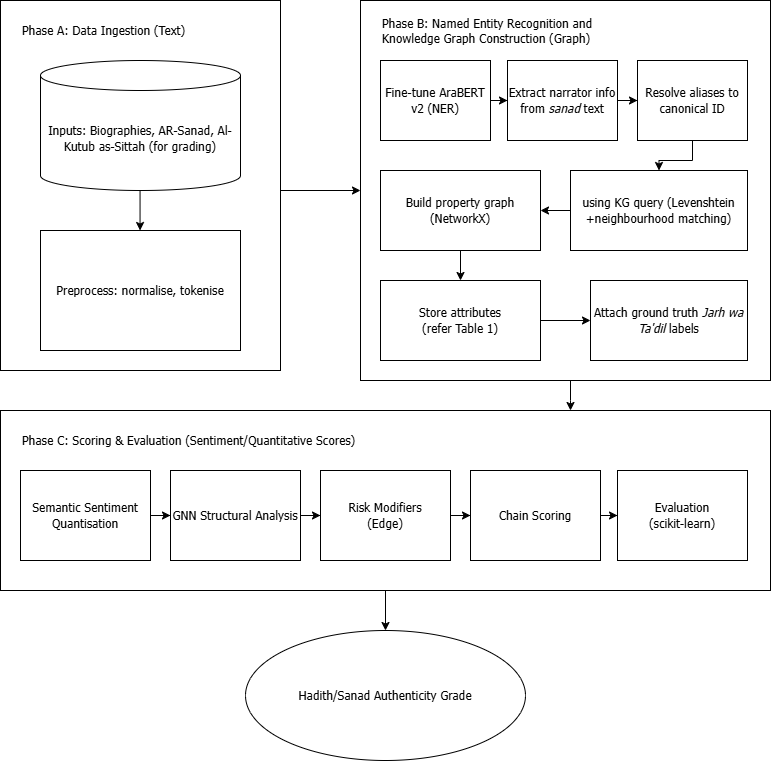

The diagram above was exported from draw.io. Its source (the exported page's mxGraphModel, read from the mxfile embedded in the PNG):
<mxGraphModel dx="1693" dy="1032" grid="1" gridSize="10" guides="1" tooltips="1" connect="1" arrows="1" fold="1" page="1" pageScale="1" pageWidth="1654" pageHeight="1169" math="0" shadow="0">
  <root>
    <mxCell id="0" />
    <mxCell id="1" parent="0" />
    <mxCell id="P_pnTVUgVCneHtDNisjz-1" parent="1" style="rounded=0;whiteSpace=wrap;html=1;" value="" vertex="1">
      <mxGeometry height="370" width="280" x="442" y="290" as="geometry" />
    </mxCell>
    <mxCell id="P_pnTVUgVCneHtDNisjz-2" parent="1" style="text;html=1;whiteSpace=wrap;strokeColor=none;fillColor=none;align=left;verticalAlign=middle;rounded=0;fontFamily=Tahoma;" value="Phase A: Data Ingestion (Text)" vertex="1">
      <mxGeometry height="30" width="200" x="462" y="305" as="geometry" />
    </mxCell>
    <mxCell id="P_pnTVUgVCneHtDNisjz-3" parent="1" style="shape=cylinder3;whiteSpace=wrap;html=1;boundedLbl=1;backgroundOutline=1;size=15;" value="&lt;font face=&quot;Tahoma&quot;&gt;Inputs: Biographies, AR‑Sanad, Al-Kutub as-Sittah (for grading)&lt;/font&gt;" vertex="1">
      <mxGeometry height="130" width="200" x="482" y="350" as="geometry" />
    </mxCell>
    <mxCell id="P_pnTVUgVCneHtDNisjz-4" edge="1" parent="1" style="endArrow=classic;html=1;rounded=0;" value="">
      <mxGeometry height="50" relative="1" width="50" as="geometry">
        <mxPoint x="581.55" y="480" as="sourcePoint" />
        <mxPoint x="581.55" y="520" as="targetPoint" />
      </mxGeometry>
    </mxCell>
    <mxCell id="P_pnTVUgVCneHtDNisjz-5" parent="1" style="rounded=0;whiteSpace=wrap;html=1;" value="&lt;font face=&quot;Tahoma&quot;&gt;Preprocess: normalise, tokenise&lt;/font&gt;" vertex="1">
      <mxGeometry height="120" width="200" x="482" y="520" as="geometry" />
    </mxCell>
    <mxCell id="P_pnTVUgVCneHtDNisjz-6" edge="1" parent="1" style="endArrow=classic;html=1;rounded=0;" value="">
      <mxGeometry height="50" relative="1" width="50" as="geometry">
        <mxPoint x="722" y="480" as="sourcePoint" />
        <mxPoint x="802" y="480" as="targetPoint" />
      </mxGeometry>
    </mxCell>
    <mxCell id="P_pnTVUgVCneHtDNisjz-7" parent="1" style="rounded=0;whiteSpace=wrap;html=1;" value="" vertex="1">
      <mxGeometry height="380" width="410" x="802" y="290" as="geometry" />
    </mxCell>
    <mxCell id="P_pnTVUgVCneHtDNisjz-8" parent="1" style="text;html=1;whiteSpace=wrap;strokeColor=none;fillColor=none;align=left;verticalAlign=middle;rounded=0;fontFamily=Tahoma;" value="Phase B:&amp;nbsp;Named Entity Recognition and Knowledge Graph Construction (Graph)" vertex="1">
      <mxGeometry height="40" width="240" x="822" y="300" as="geometry" />
    </mxCell>
    <mxCell id="P_pnTVUgVCneHtDNisjz-53" edge="1" parent="1" source="P_pnTVUgVCneHtDNisjz-11" style="edgeStyle=orthogonalEdgeStyle;rounded=0;orthogonalLoop=1;jettySize=auto;html=1;" target="P_pnTVUgVCneHtDNisjz-18" value="">
      <mxGeometry relative="1" as="geometry" />
    </mxCell>
    <mxCell id="P_pnTVUgVCneHtDNisjz-11" parent="1" style="rounded=0;whiteSpace=wrap;html=1;" value="&lt;font face=&quot;Tahoma&quot;&gt;using KG query (Levenshtein +neighbourhood matching)&lt;/font&gt;" vertex="1">
      <mxGeometry height="80" width="177" x="1012" y="460" as="geometry" />
    </mxCell>
    <mxCell id="P_pnTVUgVCneHtDNisjz-51" edge="1" parent="1" source="P_pnTVUgVCneHtDNisjz-12" style="edgeStyle=orthogonalEdgeStyle;rounded=0;orthogonalLoop=1;jettySize=auto;html=1;" target="P_pnTVUgVCneHtDNisjz-50" value="">
      <mxGeometry relative="1" as="geometry" />
    </mxCell>
    <mxCell id="P_pnTVUgVCneHtDNisjz-12" parent="1" style="rounded=0;whiteSpace=wrap;html=1;" value="&lt;font face=&quot;Tahoma&quot;&gt;Fine‑tune AraBERT v2 (NER)&lt;/font&gt;" vertex="1">
      <mxGeometry height="80" width="110" x="822" y="350" as="geometry" />
    </mxCell>
    <mxCell id="P_pnTVUgVCneHtDNisjz-54" edge="1" parent="1" source="P_pnTVUgVCneHtDNisjz-16" style="edgeStyle=orthogonalEdgeStyle;rounded=0;orthogonalLoop=1;jettySize=auto;html=1;" target="P_pnTVUgVCneHtDNisjz-11" value="">
      <mxGeometry relative="1" as="geometry" />
    </mxCell>
    <mxCell id="P_pnTVUgVCneHtDNisjz-16" parent="1" style="rounded=0;whiteSpace=wrap;html=1;" value="&lt;font face=&quot;Tahoma&quot;&gt;Resolve aliases to canonical ID&lt;/font&gt;" vertex="1">
      <mxGeometry height="80" width="110" x="1079" y="350" as="geometry" />
    </mxCell>
    <mxCell id="P_pnTVUgVCneHtDNisjz-57" edge="1" parent="1" source="P_pnTVUgVCneHtDNisjz-18" style="edgeStyle=orthogonalEdgeStyle;rounded=0;orthogonalLoop=1;jettySize=auto;html=1;" target="P_pnTVUgVCneHtDNisjz-22" value="">
      <mxGeometry relative="1" as="geometry" />
    </mxCell>
    <mxCell id="P_pnTVUgVCneHtDNisjz-18" parent="1" style="rounded=0;whiteSpace=wrap;html=1;" value="&lt;font face=&quot;Tahoma&quot;&gt;Build property graph (NetworkX)&lt;/font&gt;" vertex="1">
      <mxGeometry height="80" width="160" x="822" y="460" as="geometry" />
    </mxCell>
    <mxCell id="P_pnTVUgVCneHtDNisjz-56" edge="1" parent="1" source="P_pnTVUgVCneHtDNisjz-22" style="edgeStyle=orthogonalEdgeStyle;rounded=0;orthogonalLoop=1;jettySize=auto;html=1;" target="P_pnTVUgVCneHtDNisjz-25" value="">
      <mxGeometry relative="1" as="geometry" />
    </mxCell>
    <mxCell id="P_pnTVUgVCneHtDNisjz-22" parent="1" style="rounded=0;whiteSpace=wrap;html=1;" value="&lt;font face=&quot;Tahoma&quot;&gt;Store attributes &lt;br&gt;(refer Table 1)&lt;/font&gt;" vertex="1">
      <mxGeometry height="80" width="160" x="822" y="570" as="geometry" />
    </mxCell>
    <mxCell id="P_pnTVUgVCneHtDNisjz-25" parent="1" style="rounded=0;whiteSpace=wrap;html=1;" value="&lt;font face=&quot;Tahoma&quot;&gt;Attach ground truth &lt;i&gt;Jarh wa Ta'dil&lt;/i&gt; labels&lt;/font&gt;" vertex="1">
      <mxGeometry height="80" width="157" x="1032" y="570" as="geometry" />
    </mxCell>
    <mxCell id="iey8JCwlbHe8wGfbKmeO-3" edge="1" parent="1" source="P_pnTVUgVCneHtDNisjz-26" style="edgeStyle=orthogonalEdgeStyle;rounded=0;orthogonalLoop=1;jettySize=auto;html=1;" target="iey8JCwlbHe8wGfbKmeO-2" value="">
      <mxGeometry relative="1" as="geometry" />
    </mxCell>
    <mxCell id="P_pnTVUgVCneHtDNisjz-26" parent="1" style="rounded=0;whiteSpace=wrap;html=1;" value="" vertex="1">
      <mxGeometry height="180" width="770" x="442" y="700" as="geometry" />
    </mxCell>
    <mxCell id="P_pnTVUgVCneHtDNisjz-27" parent="1" style="text;html=1;whiteSpace=wrap;strokeColor=none;fillColor=none;align=left;verticalAlign=middle;rounded=0;fontFamily=Tahoma;" value="Phase C:&amp;nbsp;Scoring &amp;amp; Evaluation (Sentiment/Quantitative Scores)" vertex="1">
      <mxGeometry height="40" width="350" x="462" y="710" as="geometry" />
    </mxCell>
    <mxCell id="P_pnTVUgVCneHtDNisjz-61" edge="1" parent="1" source="P_pnTVUgVCneHtDNisjz-30" style="edgeStyle=orthogonalEdgeStyle;rounded=0;orthogonalLoop=1;jettySize=auto;html=1;" target="P_pnTVUgVCneHtDNisjz-45" value="">
      <mxGeometry relative="1" as="geometry" />
    </mxCell>
    <mxCell id="P_pnTVUgVCneHtDNisjz-30" parent="1" style="rounded=0;whiteSpace=wrap;html=1;" value="&lt;font face=&quot;Tahoma&quot;&gt;Semantic Sentiment Quantisation&lt;/font&gt;" vertex="1">
      <mxGeometry height="90" width="130" x="462" y="760" as="geometry" />
    </mxCell>
    <mxCell id="P_pnTVUgVCneHtDNisjz-42" edge="1" parent="1" style="endArrow=classic;html=1;rounded=0;" value="">
      <mxGeometry height="50" relative="1" width="50" as="geometry">
        <Array as="points">
          <mxPoint x="1012" y="690" />
        </Array>
        <mxPoint x="1012" y="670" as="sourcePoint" />
        <mxPoint x="1012" y="700" as="targetPoint" />
      </mxGeometry>
    </mxCell>
    <mxCell id="P_pnTVUgVCneHtDNisjz-62" edge="1" parent="1" source="P_pnTVUgVCneHtDNisjz-45" style="edgeStyle=orthogonalEdgeStyle;rounded=0;orthogonalLoop=1;jettySize=auto;html=1;" target="P_pnTVUgVCneHtDNisjz-46" value="">
      <mxGeometry relative="1" as="geometry" />
    </mxCell>
    <mxCell id="P_pnTVUgVCneHtDNisjz-45" parent="1" style="rounded=0;whiteSpace=wrap;html=1;" value="&lt;font face=&quot;Tahoma&quot;&gt;GNN Structural Analysis&lt;/font&gt;" vertex="1">
      <mxGeometry height="90" width="130" x="612" y="760" as="geometry" />
    </mxCell>
    <mxCell id="P_pnTVUgVCneHtDNisjz-63" edge="1" parent="1" source="P_pnTVUgVCneHtDNisjz-46" style="edgeStyle=orthogonalEdgeStyle;rounded=0;orthogonalLoop=1;jettySize=auto;html=1;" target="P_pnTVUgVCneHtDNisjz-47" value="">
      <mxGeometry relative="1" as="geometry" />
    </mxCell>
    <mxCell id="P_pnTVUgVCneHtDNisjz-46" parent="1" style="rounded=0;whiteSpace=wrap;html=1;" value="&lt;font face=&quot;Tahoma&quot;&gt;Risk Modifiers &lt;br&gt;(Edge)&lt;/font&gt;" vertex="1">
      <mxGeometry height="90" width="130" x="762" y="760" as="geometry" />
    </mxCell>
    <mxCell id="P_pnTVUgVCneHtDNisjz-64" edge="1" parent="1" source="P_pnTVUgVCneHtDNisjz-47" style="edgeStyle=orthogonalEdgeStyle;rounded=0;orthogonalLoop=1;jettySize=auto;html=1;" target="P_pnTVUgVCneHtDNisjz-48" value="">
      <mxGeometry relative="1" as="geometry" />
    </mxCell>
    <mxCell id="P_pnTVUgVCneHtDNisjz-47" parent="1" style="rounded=0;whiteSpace=wrap;html=1;" value="&lt;font face=&quot;Tahoma&quot;&gt;Chain Scoring&lt;/font&gt;" vertex="1">
      <mxGeometry height="90" width="130" x="912" y="760" as="geometry" />
    </mxCell>
    <mxCell id="P_pnTVUgVCneHtDNisjz-48" parent="1" style="rounded=0;whiteSpace=wrap;html=1;" value="&lt;font face=&quot;Tahoma&quot;&gt;Evaluation &lt;br&gt;(scikit-learn)&lt;/font&gt;" vertex="1">
      <mxGeometry height="90" width="130" x="1059" y="760" as="geometry" />
    </mxCell>
    <mxCell id="P_pnTVUgVCneHtDNisjz-52" edge="1" parent="1" source="P_pnTVUgVCneHtDNisjz-50" style="edgeStyle=orthogonalEdgeStyle;rounded=0;orthogonalLoop=1;jettySize=auto;html=1;" target="P_pnTVUgVCneHtDNisjz-16" value="">
      <mxGeometry relative="1" as="geometry" />
    </mxCell>
    <mxCell id="P_pnTVUgVCneHtDNisjz-50" parent="1" style="rounded=0;whiteSpace=wrap;html=1;" value="&lt;font face=&quot;Tahoma&quot;&gt;Extract narrator info from &lt;i&gt;sanad&lt;/i&gt; text&lt;/font&gt;" vertex="1">
      <mxGeometry height="80" width="110" x="949" y="350" as="geometry" />
    </mxCell>
    <mxCell id="iey8JCwlbHe8wGfbKmeO-2" parent="1" style="ellipse;whiteSpace=wrap;html=1;" value="&lt;font face=&quot;Tahoma&quot;&gt;Hadith/Sanad Authenticity Grade&lt;/font&gt;" vertex="1">
      <mxGeometry height="130" width="280" x="687" y="920" as="geometry" />
    </mxCell>
  </root>
</mxGraphModel>